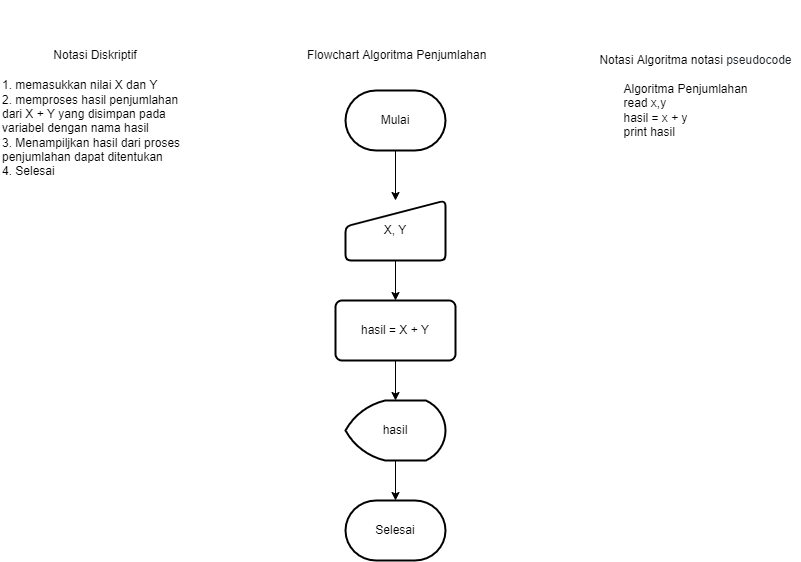

The diagram above was exported from draw.io. Its source (the exported page's mxGraphModel, read from the mxfile embedded in the PNG):
<mxGraphModel dx="782" dy="428" grid="1" gridSize="10" guides="1" tooltips="1" connect="1" arrows="1" fold="1" page="1" pageScale="1" pageWidth="850" pageHeight="1100" math="0" shadow="0">
  <root>
    <mxCell id="0" />
    <mxCell id="1" parent="0" />
    <mxCell id="WWNegNRgSQIiQXqHnLhY-1" value="&amp;nbsp;Flowchart Algoritma Penjumlahan" style="text;html=1;strokeColor=none;fillColor=none;align=center;verticalAlign=middle;whiteSpace=wrap;rounded=0;" vertex="1" parent="1">
      <mxGeometry x="310" y="30" width="200" height="110" as="geometry" />
    </mxCell>
    <mxCell id="WWNegNRgSQIiQXqHnLhY-9" style="edgeStyle=orthogonalEdgeStyle;rounded=0;orthogonalLoop=1;jettySize=auto;html=1;" edge="1" parent="1" source="WWNegNRgSQIiQXqHnLhY-2" target="WWNegNRgSQIiQXqHnLhY-4">
      <mxGeometry relative="1" as="geometry" />
    </mxCell>
    <mxCell id="WWNegNRgSQIiQXqHnLhY-2" value="Mulai" style="strokeWidth=2;html=1;shape=mxgraph.flowchart.terminator;whiteSpace=wrap;" vertex="1" parent="1">
      <mxGeometry x="360" y="120" width="100" height="60" as="geometry" />
    </mxCell>
    <mxCell id="WWNegNRgSQIiQXqHnLhY-6" value="" style="edgeStyle=orthogonalEdgeStyle;rounded=0;orthogonalLoop=1;jettySize=auto;html=1;" edge="1" parent="1" source="WWNegNRgSQIiQXqHnLhY-4" target="WWNegNRgSQIiQXqHnLhY-5">
      <mxGeometry relative="1" as="geometry" />
    </mxCell>
    <mxCell id="WWNegNRgSQIiQXqHnLhY-4" value="X, Y" style="html=1;strokeWidth=2;shape=manualInput;whiteSpace=wrap;rounded=1;size=26;arcSize=11;" vertex="1" parent="1">
      <mxGeometry x="360" y="230" width="100" height="60" as="geometry" />
    </mxCell>
    <mxCell id="WWNegNRgSQIiQXqHnLhY-8" style="edgeStyle=orthogonalEdgeStyle;rounded=0;orthogonalLoop=1;jettySize=auto;html=1;entryX=0.5;entryY=0;entryDx=0;entryDy=0;entryPerimeter=0;" edge="1" parent="1" source="WWNegNRgSQIiQXqHnLhY-5" target="WWNegNRgSQIiQXqHnLhY-7">
      <mxGeometry relative="1" as="geometry" />
    </mxCell>
    <mxCell id="WWNegNRgSQIiQXqHnLhY-5" value="hasil = X + Y" style="whiteSpace=wrap;html=1;strokeWidth=2;rounded=1;arcSize=11;" vertex="1" parent="1">
      <mxGeometry x="350" y="330" width="120" height="60" as="geometry" />
    </mxCell>
    <mxCell id="WWNegNRgSQIiQXqHnLhY-11" style="edgeStyle=orthogonalEdgeStyle;rounded=0;orthogonalLoop=1;jettySize=auto;html=1;entryX=0.5;entryY=0;entryDx=0;entryDy=0;entryPerimeter=0;" edge="1" parent="1" source="WWNegNRgSQIiQXqHnLhY-7" target="WWNegNRgSQIiQXqHnLhY-10">
      <mxGeometry relative="1" as="geometry" />
    </mxCell>
    <mxCell id="WWNegNRgSQIiQXqHnLhY-7" value="hasil" style="strokeWidth=2;html=1;shape=mxgraph.flowchart.display;whiteSpace=wrap;" vertex="1" parent="1">
      <mxGeometry x="360" y="430" width="100" height="60" as="geometry" />
    </mxCell>
    <mxCell id="WWNegNRgSQIiQXqHnLhY-10" value="Selesai" style="strokeWidth=2;html=1;shape=mxgraph.flowchart.terminator;whiteSpace=wrap;" vertex="1" parent="1">
      <mxGeometry x="360" y="530" width="100" height="60" as="geometry" />
    </mxCell>
    <mxCell id="WWNegNRgSQIiQXqHnLhY-12" value="Notasi Diskriptif" style="text;html=1;strokeColor=none;fillColor=none;align=center;verticalAlign=middle;whiteSpace=wrap;rounded=0;" vertex="1" parent="1">
      <mxGeometry x="60" y="65" width="100" height="40" as="geometry" />
    </mxCell>
    <mxCell id="WWNegNRgSQIiQXqHnLhY-13" value="1. memasukkan nilai X dan Y&lt;br&gt;2. memproses hasil penjumlahan dari X + Y yang disimpan pada variabel dengan nama hasil&lt;br&gt;3. Menampiljkan hasil dari proses penjumlahan dapat ditentukan&lt;br&gt;4. Selesai" style="text;html=1;strokeColor=none;fillColor=none;align=left;verticalAlign=middle;whiteSpace=wrap;rounded=0;" vertex="1" parent="1">
      <mxGeometry x="15" y="105" width="190" height="105" as="geometry" />
    </mxCell>
    <mxCell id="WWNegNRgSQIiQXqHnLhY-14" value="&lt;div style=&quot;&quot;&gt;&lt;span style=&quot;background-color: initial;&quot;&gt;Notasi Algoritma notasi &lt;/span&gt;&lt;font size=&quot;1&quot; face=&quot;Poppins, sans-serif&quot; color=&quot;#212529&quot;&gt;&lt;span style=&quot;background-color: rgb(255, 255, 255); font-size: 12px;&quot;&gt;pseudocode&lt;/span&gt;&lt;/font&gt;&lt;/div&gt;" style="text;html=1;align=center;verticalAlign=middle;resizable=0;points=[];autosize=1;strokeColor=none;fillColor=none;" vertex="1" parent="1">
      <mxGeometry x="605" y="75" width="210" height="30" as="geometry" />
    </mxCell>
    <mxCell id="WWNegNRgSQIiQXqHnLhY-15" value="Algoritma Penjumlahan&lt;br&gt;&lt;div style=&quot;text-align: left;&quot;&gt;&lt;span style=&quot;background-color: initial;&quot;&gt;read x,y&lt;/span&gt;&lt;/div&gt;&lt;div style=&quot;text-align: left;&quot;&gt;&lt;span style=&quot;background-color: initial;&quot;&gt;hasil = x + y&lt;/span&gt;&lt;/div&gt;&lt;div style=&quot;text-align: left;&quot;&gt;&lt;span style=&quot;background-color: initial;&quot;&gt;print hasil&lt;/span&gt;&lt;/div&gt;" style="text;html=1;align=center;verticalAlign=middle;resizable=0;points=[];autosize=1;strokeColor=none;fillColor=none;fontSize=12;" vertex="1" parent="1">
      <mxGeometry x="625" y="105" width="150" height="70" as="geometry" />
    </mxCell>
  </root>
</mxGraphModel>